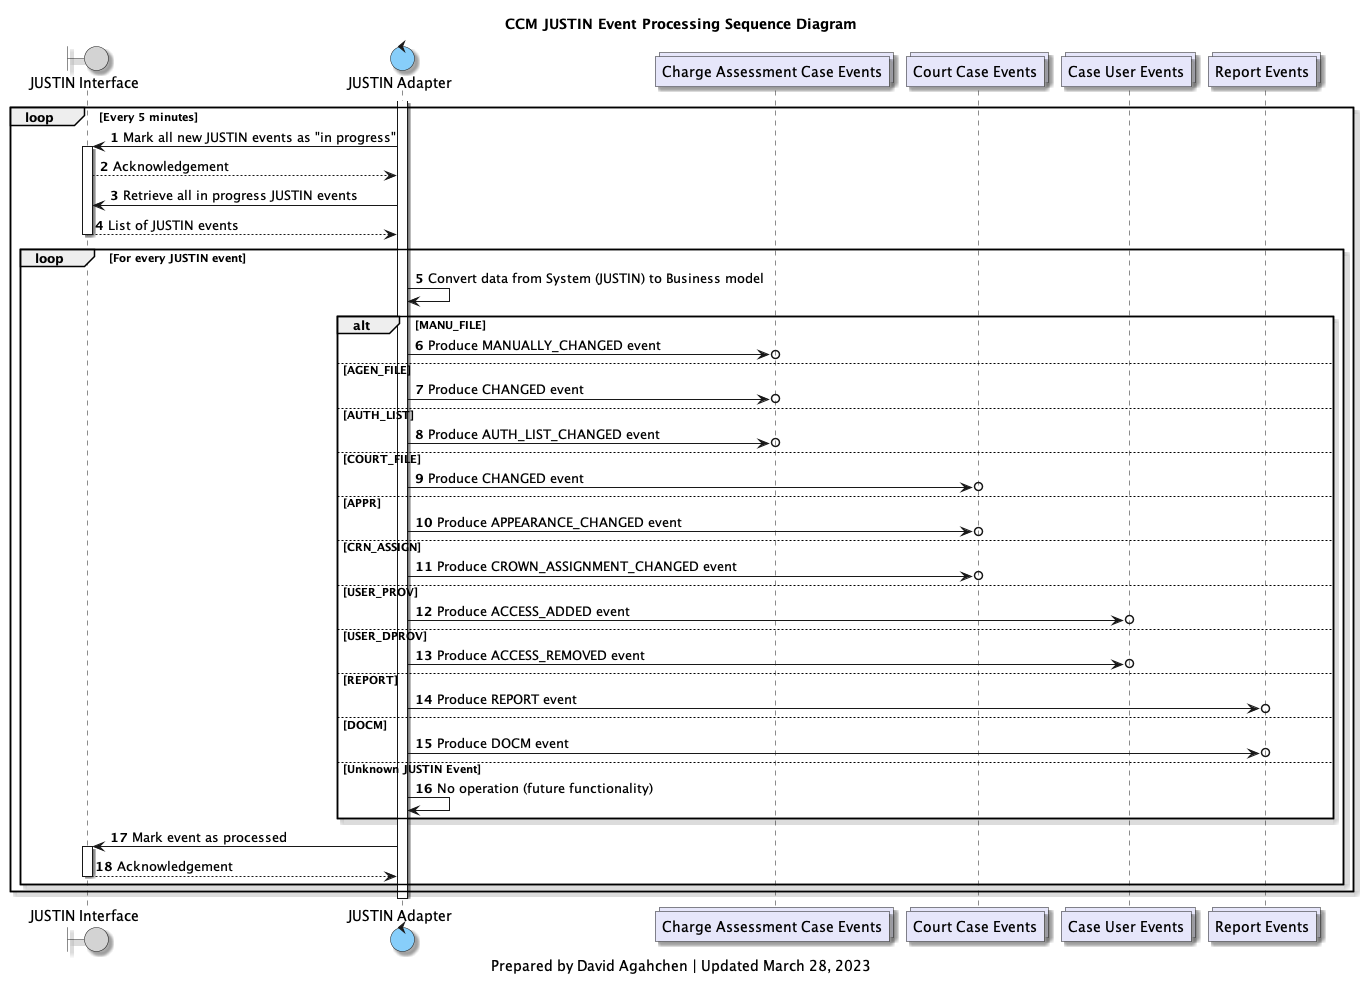

The diagram above was rendered by PlantUML. Its source (embedded in the PNG):
@startuml
'hide footbox

skinparam Shadowing true
skinparam CollectionsBackgroundColor Lavender
skinparam ControlBackgroundColor LightSkyBlue
skinparam BoundaryBackgroundColor LightGrey

/' 
Available colours
https://plantuml-documentation.readthedocs.io/en/latest/formatting/color-names.html
'/

boundary j_interface as "JUSTIN Interface"
control j_adapter as "JUSTIN Adapter"
collections charge_assessment_cases_topic as "Charge Assessment Case Events"
collections court_cases_topic as "Court Case Events"
collections case_users_topic as "Case User Events"
collections reports_topic as "Report Events"

title
CCM JUSTIN Event Processing Sequence Diagram
end title

autonumber

activate j_adapter
loop Every 5 minutes
    j_adapter-> j_interface: Mark all new JUSTIN events as "in progress"
    activate j_interface
    j_interface --> j_adapter: Acknowledgement
    j_adapter-> j_interface: Retrieve all in progress JUSTIN events
    j_interface --> j_adapter: List of JUSTIN events
    deactivate j_interface
    loop For every JUSTIN event
        j_adapter -> j_adapter: Convert data from System (JUSTIN) to Business model
        alt MANU_FILE
            j_adapter ->o charge_assessment_cases_topic: Produce MANUALLY_CHANGED event
        else AGEN_FILE
            j_adapter ->o charge_assessment_cases_topic: Produce CHANGED event
        else AUTH_LIST
            j_adapter ->o charge_assessment_cases_topic: Produce AUTH_LIST_CHANGED event
        else COURT_FILE
            j_adapter ->o court_cases_topic: Produce CHANGED event
        else APPR
            j_adapter ->o court_cases_topic: Produce APPEARANCE_CHANGED event
        else CRN_ASSIGN
            j_adapter ->o court_cases_topic: Produce CROWN_ASSIGNMENT_CHANGED event
        else USER_PROV
            j_adapter ->o case_users_topic: Produce ACCESS_ADDED event
        else USER_DPROV
            j_adapter ->o case_users_topic: Produce ACCESS_REMOVED event
        else REPORT
            j_adapter ->o reports_topic: Produce REPORT event
        else DOCM
            j_adapter ->o reports_topic: Produce DOCM event
        else Unknown JUSTIN Event
            j_adapter -> j_adapter: No operation (future functionality)
        end
        j_adapter -> j_interface: Mark event as processed
        activate j_interface
        j_interface --> j_adapter: Acknowledgement
        deactivate j_interface
    end
end
deactivate j_adapter

caption
Prepared by David Agahchen | Updated March 28, 2023
end caption
@enduml